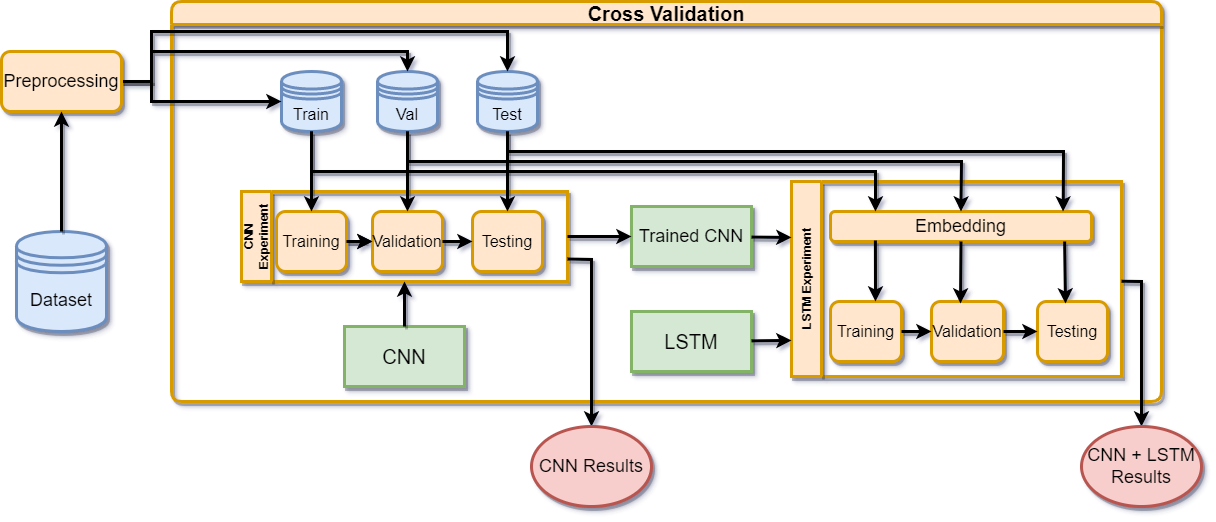

The diagram above was exported from draw.io. Its source (the exported page's mxGraphModel, read from the mxfile embedded in the PNG):
<mxGraphModel dx="1434" dy="788" grid="1" gridSize="10" guides="1" tooltips="1" connect="1" arrows="1" fold="1" page="1" pageScale="1" pageWidth="827" pageHeight="1169" math="0" shadow="0">
  <root>
    <mxCell id="0" />
    <mxCell id="1" parent="0" />
    <mxCell id="_QSBKp367LSD9cPt87Jl-3" value="&lt;font style=&quot;font-size: 18px;&quot;&gt;Dataset&lt;/font&gt;" style="shape=datastore;whiteSpace=wrap;html=1;fillColor=#dae8fc;strokeColor=#6c8ebf;strokeWidth=3;shadow=1;" parent="1" vertex="1">
      <mxGeometry x="135" y="390" width="90" height="100" as="geometry" />
    </mxCell>
    <mxCell id="_QSBKp367LSD9cPt87Jl-13" value="&lt;font style=&quot;font-size: 20px;&quot;&gt;Cross Validation&lt;/font&gt;" style="swimlane;whiteSpace=wrap;html=1;fillColor=#ffe6cc;strokeColor=#d79b00;strokeWidth=3;shadow=1;rounded=1;" parent="1" vertex="1">
      <mxGeometry x="290" y="160" width="990" height="400" as="geometry" />
    </mxCell>
    <mxCell id="_QSBKp367LSD9cPt87Jl-1" value="&lt;font style=&quot;font-size: 20px;&quot;&gt;CNN&lt;/font&gt;" style="rounded=0;whiteSpace=wrap;html=1;fillColor=#d5e8d4;strokeColor=#82b366;strokeWidth=3;shadow=1;" parent="_QSBKp367LSD9cPt87Jl-13" vertex="1">
      <mxGeometry x="173" y="325" width="120" height="60" as="geometry" />
    </mxCell>
    <mxCell id="_QSBKp367LSD9cPt87Jl-7" value="&lt;font style=&quot;font-size: 16px;&quot;&gt;Val&lt;/font&gt;" style="shape=datastore;whiteSpace=wrap;html=1;fillColor=#dae8fc;strokeColor=#6c8ebf;strokeWidth=3;shadow=1;" parent="_QSBKp367LSD9cPt87Jl-13" vertex="1">
      <mxGeometry x="206" y="70" width="60" height="60" as="geometry" />
    </mxCell>
    <mxCell id="_QSBKp367LSD9cPt87Jl-8" value="&lt;font style=&quot;font-size: 16px;&quot;&gt;Test&lt;/font&gt;" style="shape=datastore;whiteSpace=wrap;html=1;fillColor=#dae8fc;strokeColor=#6c8ebf;strokeWidth=3;shadow=1;" parent="_QSBKp367LSD9cPt87Jl-13" vertex="1">
      <mxGeometry x="306" y="70" width="60" height="60" as="geometry" />
    </mxCell>
    <mxCell id="_QSBKp367LSD9cPt87Jl-6" value="&lt;font style=&quot;font-size: 16px;&quot;&gt;Train&lt;/font&gt;" style="shape=datastore;whiteSpace=wrap;html=1;fillColor=#dae8fc;strokeColor=#6c8ebf;strokeWidth=3;shadow=1;" parent="_QSBKp367LSD9cPt87Jl-13" vertex="1">
      <mxGeometry x="110" y="70" width="60" height="60" as="geometry" />
    </mxCell>
    <mxCell id="_QSBKp367LSD9cPt87Jl-20" value="&lt;font style=&quot;font-size: 20px;&quot;&gt;LSTM&lt;/font&gt;" style="rounded=0;whiteSpace=wrap;html=1;fillColor=#d5e8d4;strokeColor=#82b366;strokeWidth=3;shadow=1;" parent="_QSBKp367LSD9cPt87Jl-13" vertex="1">
      <mxGeometry x="460" y="310" width="120" height="60" as="geometry" />
    </mxCell>
    <mxCell id="_QSBKp367LSD9cPt87Jl-31" value="CNN Experiment" style="swimlane;horizontal=0;whiteSpace=wrap;html=1;startSize=30;fillColor=#ffe6cc;strokeColor=#d79b00;strokeWidth=3;shadow=1;" parent="_QSBKp367LSD9cPt87Jl-13" vertex="1">
      <mxGeometry x="70" y="190" width="326" height="90" as="geometry" />
    </mxCell>
    <mxCell id="_QSBKp367LSD9cPt87Jl-41" value="" style="edgeStyle=orthogonalEdgeStyle;rounded=0;orthogonalLoop=1;jettySize=auto;html=1;strokeWidth=3;shadow=1;" parent="_QSBKp367LSD9cPt87Jl-31" source="_QSBKp367LSD9cPt87Jl-21" target="_QSBKp367LSD9cPt87Jl-23" edge="1">
      <mxGeometry relative="1" as="geometry" />
    </mxCell>
    <mxCell id="_QSBKp367LSD9cPt87Jl-21" value="&lt;font style=&quot;font-size: 16px;&quot;&gt;Training&lt;/font&gt;" style="rounded=1;whiteSpace=wrap;html=1;fillColor=#ffe6cc;strokeColor=#d79b00;strokeWidth=3;shadow=1;" parent="_QSBKp367LSD9cPt87Jl-31" vertex="1">
      <mxGeometry x="35" y="20" width="70" height="60" as="geometry" />
    </mxCell>
    <mxCell id="_QSBKp367LSD9cPt87Jl-24" value="&lt;font style=&quot;font-size: 16px;&quot;&gt;Testing&lt;/font&gt;" style="rounded=1;whiteSpace=wrap;html=1;fillColor=#ffe6cc;strokeColor=#d79b00;strokeWidth=3;shadow=1;" parent="_QSBKp367LSD9cPt87Jl-31" vertex="1">
      <mxGeometry x="231" y="20" width="70" height="60" as="geometry" />
    </mxCell>
    <mxCell id="_QSBKp367LSD9cPt87Jl-23" value="&lt;font style=&quot;font-size: 16px;&quot;&gt;Validation&lt;/font&gt;" style="rounded=1;whiteSpace=wrap;html=1;fillColor=#ffe6cc;strokeColor=#d79b00;strokeWidth=3;shadow=1;" parent="_QSBKp367LSD9cPt87Jl-31" vertex="1">
      <mxGeometry x="131" y="20" width="70" height="60" as="geometry" />
    </mxCell>
    <mxCell id="_QSBKp367LSD9cPt87Jl-26" value="" style="endArrow=classic;html=1;rounded=0;strokeWidth=3;shadow=1;" parent="_QSBKp367LSD9cPt87Jl-31" source="_QSBKp367LSD9cPt87Jl-21" target="_QSBKp367LSD9cPt87Jl-23" edge="1">
      <mxGeometry width="50" height="50" relative="1" as="geometry">
        <mxPoint x="86" y="-80" as="sourcePoint" />
        <mxPoint x="136" y="-130" as="targetPoint" />
      </mxGeometry>
    </mxCell>
    <mxCell id="_QSBKp367LSD9cPt87Jl-27" value="" style="endArrow=classic;html=1;rounded=0;strokeWidth=3;shadow=1;" parent="_QSBKp367LSD9cPt87Jl-31" source="_QSBKp367LSD9cPt87Jl-23" target="_QSBKp367LSD9cPt87Jl-24" edge="1">
      <mxGeometry width="50" height="50" relative="1" as="geometry">
        <mxPoint x="176" y="-80" as="sourcePoint" />
        <mxPoint x="226" y="-130" as="targetPoint" />
      </mxGeometry>
    </mxCell>
    <mxCell id="_QSBKp367LSD9cPt87Jl-28" value="" style="endArrow=classic;html=1;rounded=0;strokeWidth=3;shadow=1;" parent="_QSBKp367LSD9cPt87Jl-13" source="_QSBKp367LSD9cPt87Jl-6" target="_QSBKp367LSD9cPt87Jl-21" edge="1">
      <mxGeometry width="50" height="50" relative="1" as="geometry">
        <mxPoint x="-100" y="310" as="sourcePoint" />
        <mxPoint x="-50" y="260" as="targetPoint" />
        <Array as="points">
          <mxPoint x="140" y="200" />
        </Array>
      </mxGeometry>
    </mxCell>
    <mxCell id="_QSBKp367LSD9cPt87Jl-30" value="" style="endArrow=classic;html=1;rounded=0;strokeWidth=3;shadow=1;" parent="_QSBKp367LSD9cPt87Jl-13" source="_QSBKp367LSD9cPt87Jl-8" target="_QSBKp367LSD9cPt87Jl-24" edge="1">
      <mxGeometry width="50" height="50" relative="1" as="geometry">
        <mxPoint x="-70" y="300" as="sourcePoint" />
        <mxPoint x="-20" y="250" as="targetPoint" />
        <Array as="points">
          <mxPoint x="336" y="160" />
        </Array>
      </mxGeometry>
    </mxCell>
    <mxCell id="_QSBKp367LSD9cPt87Jl-29" value="" style="endArrow=classic;html=1;rounded=0;strokeWidth=3;shadow=1;" parent="_QSBKp367LSD9cPt87Jl-13" source="_QSBKp367LSD9cPt87Jl-7" target="_QSBKp367LSD9cPt87Jl-23" edge="1">
      <mxGeometry width="50" height="50" relative="1" as="geometry">
        <mxPoint x="-70" y="260" as="sourcePoint" />
        <mxPoint x="-20" y="210" as="targetPoint" />
        <Array as="points">
          <mxPoint x="236" y="180" />
        </Array>
      </mxGeometry>
    </mxCell>
    <mxCell id="_QSBKp367LSD9cPt87Jl-32" value="LSTM Experiment" style="swimlane;horizontal=0;whiteSpace=wrap;html=1;startSize=30;fillColor=#ffe6cc;strokeColor=#d79b00;strokeWidth=3;shadow=1;" parent="_QSBKp367LSD9cPt87Jl-13" vertex="1">
      <mxGeometry x="620" y="180" width="330" height="195" as="geometry" />
    </mxCell>
    <mxCell id="_QSBKp367LSD9cPt87Jl-33" value="&lt;font style=&quot;font-size: 16px;&quot;&gt;Training&lt;/font&gt;" style="rounded=1;whiteSpace=wrap;html=1;fillColor=#ffe6cc;strokeColor=#d79b00;strokeWidth=3;shadow=1;" parent="_QSBKp367LSD9cPt87Jl-32" vertex="1">
      <mxGeometry x="39" y="120" width="71" height="60" as="geometry" />
    </mxCell>
    <mxCell id="_QSBKp367LSD9cPt87Jl-34" value="&lt;font style=&quot;font-size: 16px;&quot;&gt;Testing&lt;/font&gt;" style="rounded=1;whiteSpace=wrap;html=1;fillColor=#ffe6cc;strokeColor=#d79b00;strokeWidth=3;shadow=1;" parent="_QSBKp367LSD9cPt87Jl-32" vertex="1">
      <mxGeometry x="246" y="120" width="70" height="60" as="geometry" />
    </mxCell>
    <mxCell id="_QSBKp367LSD9cPt87Jl-35" value="&lt;font style=&quot;font-size: 16px;&quot;&gt;Validation&lt;/font&gt;" style="rounded=1;whiteSpace=wrap;html=1;fillColor=#ffe6cc;strokeColor=#d79b00;strokeWidth=3;shadow=1;" parent="_QSBKp367LSD9cPt87Jl-32" vertex="1">
      <mxGeometry x="140" y="120" width="72" height="60" as="geometry" />
    </mxCell>
    <mxCell id="_QSBKp367LSD9cPt87Jl-36" value="" style="endArrow=classic;html=1;rounded=0;strokeWidth=3;shadow=1;" parent="_QSBKp367LSD9cPt87Jl-32" source="_QSBKp367LSD9cPt87Jl-33" target="_QSBKp367LSD9cPt87Jl-35" edge="1">
      <mxGeometry width="50" height="50" relative="1" as="geometry">
        <mxPoint x="86" y="20" as="sourcePoint" />
        <mxPoint x="136" y="-30" as="targetPoint" />
      </mxGeometry>
    </mxCell>
    <mxCell id="_QSBKp367LSD9cPt87Jl-37" value="" style="endArrow=classic;html=1;rounded=0;strokeWidth=3;shadow=1;" parent="_QSBKp367LSD9cPt87Jl-32" source="_QSBKp367LSD9cPt87Jl-35" target="_QSBKp367LSD9cPt87Jl-34" edge="1">
      <mxGeometry width="50" height="50" relative="1" as="geometry">
        <mxPoint x="176" y="20" as="sourcePoint" />
        <mxPoint x="226" y="-30" as="targetPoint" />
      </mxGeometry>
    </mxCell>
    <mxCell id="d84Y6N0GBtqalsFFBlZE-1" value="&lt;font style=&quot;font-size: 18px;&quot;&gt;Embedding&lt;/font&gt;" style="rounded=1;whiteSpace=wrap;html=1;strokeWidth=3;fillColor=#ffe6cc;strokeColor=#d79b00;shadow=1;" vertex="1" parent="_QSBKp367LSD9cPt87Jl-32">
      <mxGeometry x="39" y="30" width="261" height="30" as="geometry" />
    </mxCell>
    <mxCell id="d84Y6N0GBtqalsFFBlZE-3" value="" style="endArrow=classic;html=1;rounded=0;exitX=0.172;exitY=0.967;exitDx=0;exitDy=0;exitPerimeter=0;entryX=0.634;entryY=0;entryDx=0;entryDy=0;entryPerimeter=0;strokeWidth=3;shadow=1;" edge="1" parent="_QSBKp367LSD9cPt87Jl-32" source="d84Y6N0GBtqalsFFBlZE-1" target="_QSBKp367LSD9cPt87Jl-33">
      <mxGeometry width="50" height="50" relative="1" as="geometry">
        <mxPoint x="110" y="320" as="sourcePoint" />
        <mxPoint x="84" y="120" as="targetPoint" />
      </mxGeometry>
    </mxCell>
    <mxCell id="d84Y6N0GBtqalsFFBlZE-4" value="" style="endArrow=classic;html=1;rounded=0;exitX=0.5;exitY=1;exitDx=0;exitDy=0;entryX=0.403;entryY=0.033;entryDx=0;entryDy=0;entryPerimeter=0;strokeWidth=3;shadow=1;" edge="1" parent="_QSBKp367LSD9cPt87Jl-32" source="d84Y6N0GBtqalsFFBlZE-1" target="_QSBKp367LSD9cPt87Jl-35">
      <mxGeometry width="50" height="50" relative="1" as="geometry">
        <mxPoint x="110" y="330" as="sourcePoint" />
        <mxPoint x="170" y="120" as="targetPoint" />
      </mxGeometry>
    </mxCell>
    <mxCell id="d84Y6N0GBtqalsFFBlZE-5" value="" style="endArrow=classic;html=1;rounded=0;exitX=0.897;exitY=1;exitDx=0;exitDy=0;entryX=0.4;entryY=0.033;entryDx=0;entryDy=0;exitPerimeter=0;entryPerimeter=0;strokeWidth=3;shadow=1;" edge="1" parent="_QSBKp367LSD9cPt87Jl-32" source="d84Y6N0GBtqalsFFBlZE-1" target="_QSBKp367LSD9cPt87Jl-34">
      <mxGeometry width="50" height="50" relative="1" as="geometry">
        <mxPoint x="263" y="80" as="sourcePoint" />
        <mxPoint x="260" y="140" as="targetPoint" />
      </mxGeometry>
    </mxCell>
    <mxCell id="_QSBKp367LSD9cPt87Jl-43" value="&lt;font style=&quot;font-size: 18px;&quot;&gt;Trained CNN&lt;/font&gt;" style="rounded=0;whiteSpace=wrap;html=1;fillColor=#d5e8d4;strokeColor=#82b366;strokeWidth=3;shadow=1;" parent="_QSBKp367LSD9cPt87Jl-13" vertex="1">
      <mxGeometry x="460" y="205" width="120" height="60" as="geometry" />
    </mxCell>
    <mxCell id="_QSBKp367LSD9cPt87Jl-42" value="" style="endArrow=classic;html=1;rounded=0;strokeWidth=3;shadow=1;" parent="_QSBKp367LSD9cPt87Jl-13" source="_QSBKp367LSD9cPt87Jl-1" target="_QSBKp367LSD9cPt87Jl-31" edge="1">
      <mxGeometry width="50" height="50" relative="1" as="geometry">
        <mxPoint x="360" y="410" as="sourcePoint" />
        <mxPoint x="440" y="410" as="targetPoint" />
      </mxGeometry>
    </mxCell>
    <mxCell id="_QSBKp367LSD9cPt87Jl-44" value="" style="endArrow=classic;html=1;rounded=0;strokeWidth=3;shadow=1;entryX=0;entryY=0.815;entryDx=0;entryDy=0;entryPerimeter=0;" parent="_QSBKp367LSD9cPt87Jl-13" source="_QSBKp367LSD9cPt87Jl-20" target="_QSBKp367LSD9cPt87Jl-32" edge="1">
      <mxGeometry width="50" height="50" relative="1" as="geometry">
        <mxPoint x="310" y="620" as="sourcePoint" />
        <mxPoint x="360" y="570" as="targetPoint" />
      </mxGeometry>
    </mxCell>
    <mxCell id="_QSBKp367LSD9cPt87Jl-45" value="" style="endArrow=classic;html=1;rounded=0;strokeWidth=3;shadow=1;" parent="_QSBKp367LSD9cPt87Jl-13" source="_QSBKp367LSD9cPt87Jl-31" target="_QSBKp367LSD9cPt87Jl-43" edge="1">
      <mxGeometry width="50" height="50" relative="1" as="geometry">
        <mxPoint x="280" y="620" as="sourcePoint" />
        <mxPoint x="330" y="570" as="targetPoint" />
      </mxGeometry>
    </mxCell>
    <mxCell id="_QSBKp367LSD9cPt87Jl-46" value="" style="endArrow=classic;html=1;rounded=0;strokeWidth=3;shadow=1;entryX=0;entryY=0.287;entryDx=0;entryDy=0;entryPerimeter=0;" parent="_QSBKp367LSD9cPt87Jl-13" source="_QSBKp367LSD9cPt87Jl-43" target="_QSBKp367LSD9cPt87Jl-32" edge="1">
      <mxGeometry width="50" height="50" relative="1" as="geometry">
        <mxPoint x="530" y="440" as="sourcePoint" />
        <mxPoint x="580" y="390" as="targetPoint" />
      </mxGeometry>
    </mxCell>
    <mxCell id="_QSBKp367LSD9cPt87Jl-38" value="" style="endArrow=classic;html=1;rounded=0;strokeWidth=3;shadow=1;" parent="_QSBKp367LSD9cPt87Jl-13" source="_QSBKp367LSD9cPt87Jl-6" edge="1">
      <mxGeometry width="50" height="50" relative="1" as="geometry">
        <mxPoint x="200" y="420" as="sourcePoint" />
        <mxPoint x="704" y="210" as="targetPoint" />
        <Array as="points">
          <mxPoint x="140" y="170" />
          <mxPoint x="704" y="170" />
        </Array>
      </mxGeometry>
    </mxCell>
    <mxCell id="_QSBKp367LSD9cPt87Jl-39" value="" style="endArrow=classic;html=1;rounded=0;strokeWidth=3;shadow=1;entryX=0.5;entryY=0;entryDx=0;entryDy=0;" parent="_QSBKp367LSD9cPt87Jl-13" source="_QSBKp367LSD9cPt87Jl-7" target="d84Y6N0GBtqalsFFBlZE-1" edge="1">
      <mxGeometry width="50" height="50" relative="1" as="geometry">
        <mxPoint x="220" y="450" as="sourcePoint" />
        <mxPoint x="270" y="400" as="targetPoint" />
        <Array as="points">
          <mxPoint x="236" y="160" />
          <mxPoint x="790" y="160" />
        </Array>
      </mxGeometry>
    </mxCell>
    <mxCell id="_QSBKp367LSD9cPt87Jl-40" value="" style="endArrow=classic;html=1;rounded=0;strokeWidth=3;shadow=1;entryX=0.891;entryY=0;entryDx=0;entryDy=0;entryPerimeter=0;" parent="_QSBKp367LSD9cPt87Jl-13" source="_QSBKp367LSD9cPt87Jl-8" target="d84Y6N0GBtqalsFFBlZE-1" edge="1">
      <mxGeometry width="50" height="50" relative="1" as="geometry">
        <mxPoint x="220" y="480" as="sourcePoint" />
        <mxPoint x="270" y="430" as="targetPoint" />
        <Array as="points">
          <mxPoint x="336" y="150" />
          <mxPoint x="892" y="150" />
        </Array>
      </mxGeometry>
    </mxCell>
    <mxCell id="_QSBKp367LSD9cPt87Jl-14" value="" style="endArrow=classic;html=1;rounded=0;strokeWidth=3;shadow=1;" parent="1" source="_QSBKp367LSD9cPt87Jl-53" target="_QSBKp367LSD9cPt87Jl-7" edge="1">
      <mxGeometry width="50" height="50" relative="1" as="geometry">
        <mxPoint x="180" y="510" as="sourcePoint" />
        <mxPoint x="230" y="460" as="targetPoint" />
        <Array as="points">
          <mxPoint x="270" y="240" />
          <mxPoint x="270" y="210" />
          <mxPoint x="526" y="210" />
        </Array>
      </mxGeometry>
    </mxCell>
    <mxCell id="_QSBKp367LSD9cPt87Jl-15" value="" style="endArrow=classic;html=1;rounded=0;strokeWidth=3;shadow=1;" parent="1" source="_QSBKp367LSD9cPt87Jl-53" target="_QSBKp367LSD9cPt87Jl-8" edge="1">
      <mxGeometry width="50" height="50" relative="1" as="geometry">
        <mxPoint x="210" y="390" as="sourcePoint" />
        <mxPoint x="270" y="420" as="targetPoint" />
        <Array as="points">
          <mxPoint x="270" y="240" />
          <mxPoint x="270" y="190" />
          <mxPoint x="626" y="190" />
        </Array>
      </mxGeometry>
    </mxCell>
    <mxCell id="_QSBKp367LSD9cPt87Jl-16" value="" style="endArrow=classic;html=1;rounded=0;strokeWidth=3;shadow=1;" parent="1" source="_QSBKp367LSD9cPt87Jl-53" target="_QSBKp367LSD9cPt87Jl-6" edge="1">
      <mxGeometry width="50" height="50" relative="1" as="geometry">
        <mxPoint x="180" y="460" as="sourcePoint" />
        <mxPoint x="230" y="410" as="targetPoint" />
        <Array as="points">
          <mxPoint x="270" y="240" />
          <mxPoint x="270" y="260" />
        </Array>
      </mxGeometry>
    </mxCell>
    <mxCell id="_QSBKp367LSD9cPt87Jl-47" value="" style="endArrow=classic;html=1;rounded=0;exitX=1;exitY=0.75;exitDx=0;exitDy=0;strokeWidth=3;shadow=1;" parent="1" source="_QSBKp367LSD9cPt87Jl-31" target="_QSBKp367LSD9cPt87Jl-51" edge="1">
      <mxGeometry width="50" height="50" relative="1" as="geometry">
        <mxPoint x="640" y="650" as="sourcePoint" />
        <mxPoint x="710" y="585" as="targetPoint" />
        <Array as="points">
          <mxPoint x="710" y="418" />
        </Array>
      </mxGeometry>
    </mxCell>
    <mxCell id="_QSBKp367LSD9cPt87Jl-48" value="" style="endArrow=classic;html=1;rounded=0;strokeWidth=3;shadow=1;" parent="1" source="_QSBKp367LSD9cPt87Jl-32" target="_QSBKp367LSD9cPt87Jl-52" edge="1">
      <mxGeometry width="50" height="50" relative="1" as="geometry">
        <mxPoint x="1230" y="680" as="sourcePoint" />
        <mxPoint x="1260" y="585" as="targetPoint" />
        <Array as="points">
          <mxPoint x="1260" y="440" />
        </Array>
      </mxGeometry>
    </mxCell>
    <mxCell id="_QSBKp367LSD9cPt87Jl-51" value="&lt;font style=&quot;font-size: 18px;&quot;&gt;CNN Results&lt;/font&gt;" style="ellipse;whiteSpace=wrap;html=1;strokeWidth=3;fillColor=#f8cecc;strokeColor=#b85450;shadow=1;" parent="1" vertex="1">
      <mxGeometry x="650" y="585" width="120" height="80" as="geometry" />
    </mxCell>
    <mxCell id="_QSBKp367LSD9cPt87Jl-52" value="&lt;font style=&quot;font-size: 18px;&quot;&gt;CNN + LSTM Results&lt;/font&gt;" style="ellipse;whiteSpace=wrap;html=1;strokeWidth=3;fillColor=#f8cecc;strokeColor=#b85450;shadow=1;" parent="1" vertex="1">
      <mxGeometry x="1200" y="585" width="120" height="80" as="geometry" />
    </mxCell>
    <mxCell id="_QSBKp367LSD9cPt87Jl-53" value="&lt;font style=&quot;font-size: 18px;&quot;&gt;Preprocessing&lt;/font&gt;" style="rounded=1;whiteSpace=wrap;html=1;strokeWidth=3;fillColor=#ffe6cc;strokeColor=#d79b00;shadow=1;" parent="1" vertex="1">
      <mxGeometry x="120" y="210" width="120" height="60" as="geometry" />
    </mxCell>
    <mxCell id="_QSBKp367LSD9cPt87Jl-54" value="" style="endArrow=classic;html=1;rounded=0;strokeWidth=3;shadow=1;" parent="1" source="_QSBKp367LSD9cPt87Jl-3" target="_QSBKp367LSD9cPt87Jl-53" edge="1">
      <mxGeometry width="50" height="50" relative="1" as="geometry">
        <mxPoint x="170" y="650" as="sourcePoint" />
        <mxPoint x="220" y="600" as="targetPoint" />
      </mxGeometry>
    </mxCell>
  </root>
</mxGraphModel>